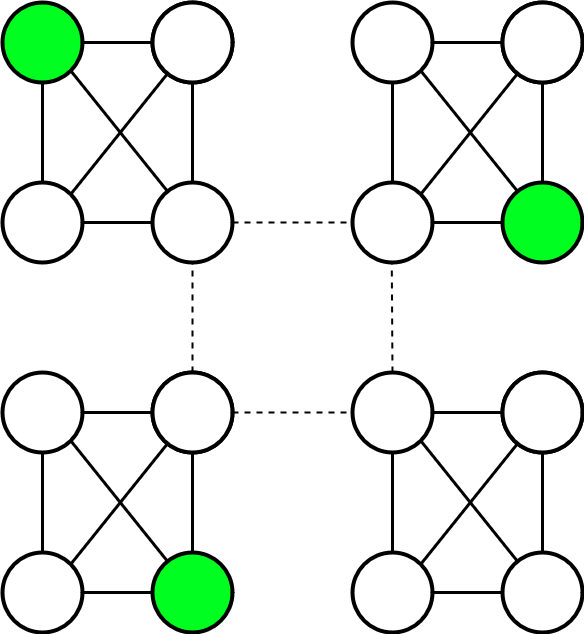

The diagram above was exported from draw.io. Its source (the exported page's mxGraphModel, read from the mxfile embedded in the PNG):
<mxGraphModel dx="889" dy="1007" grid="1" gridSize="10" guides="1" tooltips="1" connect="1" arrows="1" fold="1" page="1" pageScale="1" pageWidth="850" pageHeight="1100" math="0" shadow="0">
  <root>
    <mxCell id="0" />
    <mxCell id="1" parent="0" />
    <mxCell id="zkGIgO1S-znRW7XQRdJR-15" value="" style="ellipse;whiteSpace=wrap;html=1;aspect=fixed;strokeWidth=4;fillStyle=solid;" vertex="1" parent="1">
      <mxGeometry x="360" y="700" width="80" height="80" as="geometry" />
    </mxCell>
    <mxCell id="zkGIgO1S-znRW7XQRdJR-16" value="" style="endArrow=none;dashed=1;html=1;rounded=0;entryX=0.5;entryY=1;entryDx=0;entryDy=0;strokeWidth=2;exitX=0.5;exitY=0;exitDx=0;exitDy=0;" edge="1" parent="1" source="zkGIgO1S-znRW7XQRdJR-27" target="zkGIgO1S-znRW7XQRdJR-60">
      <mxGeometry width="50" height="50" relative="1" as="geometry">
        <mxPoint x="400" y="690" as="sourcePoint" />
        <mxPoint x="425" y="620" as="targetPoint" />
      </mxGeometry>
    </mxCell>
    <mxCell id="zkGIgO1S-znRW7XQRdJR-24" value="" style="ellipse;whiteSpace=wrap;html=1;aspect=fixed;strokeWidth=4;fillColor=#00FF21;" vertex="1" parent="1">
      <mxGeometry x="360" y="880" width="80" height="80" as="geometry" />
    </mxCell>
    <mxCell id="zkGIgO1S-znRW7XQRdJR-25" value="" style="ellipse;whiteSpace=wrap;html=1;aspect=fixed;strokeWidth=4;" vertex="1" parent="1">
      <mxGeometry x="210" y="700" width="80" height="80" as="geometry" />
    </mxCell>
    <mxCell id="zkGIgO1S-znRW7XQRdJR-26" value="" style="ellipse;whiteSpace=wrap;html=1;aspect=fixed;strokeWidth=4;fillStyle=solid;" vertex="1" parent="1">
      <mxGeometry x="210" y="880" width="80" height="80" as="geometry" />
    </mxCell>
    <mxCell id="zkGIgO1S-znRW7XQRdJR-27" value="" style="ellipse;whiteSpace=wrap;html=1;aspect=fixed;strokeWidth=4;fillStyle=solid;" vertex="1" parent="1">
      <mxGeometry x="360" y="700" width="80" height="80" as="geometry" />
    </mxCell>
    <mxCell id="zkGIgO1S-znRW7XQRdJR-28" value="" style="endArrow=none;html=1;rounded=0;strokeWidth=3;exitX=1;exitY=0.5;exitDx=0;exitDy=0;entryX=0;entryY=0.5;entryDx=0;entryDy=0;" edge="1" parent="1" source="zkGIgO1S-znRW7XQRdJR-26" target="zkGIgO1S-znRW7XQRdJR-24">
      <mxGeometry width="50" height="50" relative="1" as="geometry">
        <mxPoint x="340" y="960" as="sourcePoint" />
        <mxPoint x="440" y="960" as="targetPoint" />
      </mxGeometry>
    </mxCell>
    <mxCell id="zkGIgO1S-znRW7XQRdJR-29" value="" style="endArrow=none;html=1;rounded=0;strokeWidth=3;exitX=1;exitY=0.5;exitDx=0;exitDy=0;entryX=0;entryY=0.5;entryDx=0;entryDy=0;" edge="1" parent="1" source="zkGIgO1S-znRW7XQRdJR-25" target="zkGIgO1S-znRW7XQRdJR-27">
      <mxGeometry width="50" height="50" relative="1" as="geometry">
        <mxPoint x="320" y="1100" as="sourcePoint" />
        <mxPoint x="380" y="1100" as="targetPoint" />
      </mxGeometry>
    </mxCell>
    <mxCell id="zkGIgO1S-znRW7XQRdJR-30" value="" style="endArrow=none;html=1;rounded=0;strokeWidth=3;exitX=0.5;exitY=1;exitDx=0;exitDy=0;entryX=0.5;entryY=0;entryDx=0;entryDy=0;" edge="1" parent="1" source="zkGIgO1S-znRW7XQRdJR-27" target="zkGIgO1S-znRW7XQRdJR-24">
      <mxGeometry width="50" height="50" relative="1" as="geometry">
        <mxPoint x="330" y="760" as="sourcePoint" />
        <mxPoint x="400" y="760" as="targetPoint" />
      </mxGeometry>
    </mxCell>
    <mxCell id="zkGIgO1S-znRW7XQRdJR-31" value="" style="endArrow=none;html=1;rounded=0;strokeWidth=3;exitX=0.5;exitY=1;exitDx=0;exitDy=0;entryX=0.5;entryY=0;entryDx=0;entryDy=0;" edge="1" parent="1" source="zkGIgO1S-znRW7XQRdJR-25" target="zkGIgO1S-znRW7XQRdJR-26">
      <mxGeometry width="50" height="50" relative="1" as="geometry">
        <mxPoint x="350" y="830" as="sourcePoint" />
        <mxPoint x="420" y="830" as="targetPoint" />
      </mxGeometry>
    </mxCell>
    <mxCell id="zkGIgO1S-znRW7XQRdJR-32" value="" style="endArrow=none;html=1;rounded=0;strokeWidth=3;exitX=1;exitY=1;exitDx=0;exitDy=0;" edge="1" parent="1" source="zkGIgO1S-znRW7XQRdJR-25" target="zkGIgO1S-znRW7XQRdJR-24">
      <mxGeometry width="50" height="50" relative="1" as="geometry">
        <mxPoint x="310" y="820" as="sourcePoint" />
        <mxPoint x="380" y="820" as="targetPoint" />
      </mxGeometry>
    </mxCell>
    <mxCell id="zkGIgO1S-znRW7XQRdJR-33" value="" style="endArrow=none;html=1;rounded=0;strokeWidth=3;exitX=1;exitY=0;exitDx=0;exitDy=0;" edge="1" parent="1" source="zkGIgO1S-znRW7XQRdJR-26" target="zkGIgO1S-znRW7XQRdJR-27">
      <mxGeometry width="50" height="50" relative="1" as="geometry">
        <mxPoint x="320" y="880" as="sourcePoint" />
        <mxPoint x="390" y="880" as="targetPoint" />
      </mxGeometry>
    </mxCell>
    <mxCell id="zkGIgO1S-znRW7XQRdJR-58" value="" style="ellipse;whiteSpace=wrap;html=1;aspect=fixed;strokeWidth=4;fillStyle=solid;" vertex="1" parent="1">
      <mxGeometry x="360" y="330" width="80" height="80" as="geometry" />
    </mxCell>
    <mxCell id="zkGIgO1S-znRW7XQRdJR-59" value="" style="endArrow=none;dashed=1;html=1;rounded=0;entryX=0;entryY=0.5;entryDx=0;entryDy=0;exitX=1;exitY=0.5;exitDx=0;exitDy=0;strokeWidth=2;" edge="1" parent="1" source="zkGIgO1S-znRW7XQRdJR-60" target="zkGIgO1S-znRW7XQRdJR-85">
      <mxGeometry width="50" height="50" relative="1" as="geometry">
        <mxPoint x="519.9999999999999" y="659.9200000000001" as="sourcePoint" />
        <mxPoint x="521.4" y="580" as="targetPoint" />
      </mxGeometry>
    </mxCell>
    <mxCell id="zkGIgO1S-znRW7XQRdJR-60" value="" style="ellipse;whiteSpace=wrap;html=1;aspect=fixed;strokeWidth=4;" vertex="1" parent="1">
      <mxGeometry x="360" y="510" width="80" height="80" as="geometry" />
    </mxCell>
    <mxCell id="zkGIgO1S-znRW7XQRdJR-61" value="" style="ellipse;whiteSpace=wrap;html=1;aspect=fixed;strokeWidth=4;fillColor=light-dark(#00FF21,#6E3E00);" vertex="1" parent="1">
      <mxGeometry x="210" y="330" width="80" height="80" as="geometry" />
    </mxCell>
    <mxCell id="zkGIgO1S-znRW7XQRdJR-62" value="" style="ellipse;whiteSpace=wrap;html=1;aspect=fixed;strokeWidth=4;fillStyle=solid;" vertex="1" parent="1">
      <mxGeometry x="210" y="510" width="80" height="80" as="geometry" />
    </mxCell>
    <mxCell id="zkGIgO1S-znRW7XQRdJR-63" value="" style="ellipse;whiteSpace=wrap;html=1;aspect=fixed;strokeWidth=4;fillStyle=solid;" vertex="1" parent="1">
      <mxGeometry x="360" y="330" width="80" height="80" as="geometry" />
    </mxCell>
    <mxCell id="zkGIgO1S-znRW7XQRdJR-64" value="" style="endArrow=none;html=1;rounded=0;strokeWidth=3;exitX=1;exitY=0.5;exitDx=0;exitDy=0;entryX=0;entryY=0.5;entryDx=0;entryDy=0;" edge="1" parent="1" source="zkGIgO1S-znRW7XQRdJR-62" target="zkGIgO1S-znRW7XQRdJR-60">
      <mxGeometry width="50" height="50" relative="1" as="geometry">
        <mxPoint x="340" y="590" as="sourcePoint" />
        <mxPoint x="440" y="590" as="targetPoint" />
      </mxGeometry>
    </mxCell>
    <mxCell id="zkGIgO1S-znRW7XQRdJR-65" value="" style="endArrow=none;html=1;rounded=0;strokeWidth=3;exitX=1;exitY=0.5;exitDx=0;exitDy=0;entryX=0;entryY=0.5;entryDx=0;entryDy=0;" edge="1" parent="1" source="zkGIgO1S-znRW7XQRdJR-61" target="zkGIgO1S-znRW7XQRdJR-63">
      <mxGeometry width="50" height="50" relative="1" as="geometry">
        <mxPoint x="320" y="730" as="sourcePoint" />
        <mxPoint x="380" y="730" as="targetPoint" />
      </mxGeometry>
    </mxCell>
    <mxCell id="zkGIgO1S-znRW7XQRdJR-66" value="" style="endArrow=none;html=1;rounded=0;strokeWidth=3;exitX=0.5;exitY=1;exitDx=0;exitDy=0;entryX=0.5;entryY=0;entryDx=0;entryDy=0;" edge="1" parent="1" source="zkGIgO1S-znRW7XQRdJR-63" target="zkGIgO1S-znRW7XQRdJR-60">
      <mxGeometry width="50" height="50" relative="1" as="geometry">
        <mxPoint x="330" y="390" as="sourcePoint" />
        <mxPoint x="400" y="390" as="targetPoint" />
      </mxGeometry>
    </mxCell>
    <mxCell id="zkGIgO1S-znRW7XQRdJR-67" value="" style="endArrow=none;html=1;rounded=0;strokeWidth=3;exitX=0.5;exitY=1;exitDx=0;exitDy=0;entryX=0.5;entryY=0;entryDx=0;entryDy=0;" edge="1" parent="1" source="zkGIgO1S-znRW7XQRdJR-61" target="zkGIgO1S-znRW7XQRdJR-62">
      <mxGeometry width="50" height="50" relative="1" as="geometry">
        <mxPoint x="350" y="460" as="sourcePoint" />
        <mxPoint x="420" y="460" as="targetPoint" />
      </mxGeometry>
    </mxCell>
    <mxCell id="zkGIgO1S-znRW7XQRdJR-68" value="" style="endArrow=none;html=1;rounded=0;strokeWidth=3;exitX=1;exitY=1;exitDx=0;exitDy=0;" edge="1" parent="1" source="zkGIgO1S-znRW7XQRdJR-61" target="zkGIgO1S-znRW7XQRdJR-60">
      <mxGeometry width="50" height="50" relative="1" as="geometry">
        <mxPoint x="310" y="450" as="sourcePoint" />
        <mxPoint x="380" y="450" as="targetPoint" />
      </mxGeometry>
    </mxCell>
    <mxCell id="zkGIgO1S-znRW7XQRdJR-69" value="" style="endArrow=none;html=1;rounded=0;strokeWidth=3;exitX=1;exitY=0;exitDx=0;exitDy=0;" edge="1" parent="1" source="zkGIgO1S-znRW7XQRdJR-62" target="zkGIgO1S-znRW7XQRdJR-63">
      <mxGeometry width="50" height="50" relative="1" as="geometry">
        <mxPoint x="320" y="510" as="sourcePoint" />
        <mxPoint x="390" y="510" as="targetPoint" />
      </mxGeometry>
    </mxCell>
    <mxCell id="zkGIgO1S-znRW7XQRdJR-70" value="" style="ellipse;whiteSpace=wrap;html=1;aspect=fixed;strokeWidth=4;fillStyle=solid;" vertex="1" parent="1">
      <mxGeometry x="710" y="700" width="80" height="80" as="geometry" />
    </mxCell>
    <mxCell id="zkGIgO1S-znRW7XQRdJR-72" value="" style="ellipse;whiteSpace=wrap;html=1;aspect=fixed;strokeWidth=4;" vertex="1" parent="1">
      <mxGeometry x="710" y="880" width="80" height="80" as="geometry" />
    </mxCell>
    <mxCell id="zkGIgO1S-znRW7XQRdJR-73" value="" style="ellipse;whiteSpace=wrap;html=1;aspect=fixed;strokeWidth=4;" vertex="1" parent="1">
      <mxGeometry x="560" y="700" width="80" height="80" as="geometry" />
    </mxCell>
    <mxCell id="zkGIgO1S-znRW7XQRdJR-74" value="" style="ellipse;whiteSpace=wrap;html=1;aspect=fixed;strokeWidth=4;fillStyle=solid;" vertex="1" parent="1">
      <mxGeometry x="560" y="880" width="80" height="80" as="geometry" />
    </mxCell>
    <mxCell id="zkGIgO1S-znRW7XQRdJR-75" value="" style="ellipse;whiteSpace=wrap;html=1;aspect=fixed;strokeWidth=4;fillStyle=solid;" vertex="1" parent="1">
      <mxGeometry x="710" y="700" width="80" height="80" as="geometry" />
    </mxCell>
    <mxCell id="zkGIgO1S-znRW7XQRdJR-76" value="" style="endArrow=none;html=1;rounded=0;strokeWidth=3;exitX=1;exitY=0.5;exitDx=0;exitDy=0;entryX=0;entryY=0.5;entryDx=0;entryDy=0;" edge="1" parent="1" source="zkGIgO1S-znRW7XQRdJR-74" target="zkGIgO1S-znRW7XQRdJR-72">
      <mxGeometry width="50" height="50" relative="1" as="geometry">
        <mxPoint x="690" y="960" as="sourcePoint" />
        <mxPoint x="790" y="960" as="targetPoint" />
      </mxGeometry>
    </mxCell>
    <mxCell id="zkGIgO1S-znRW7XQRdJR-77" value="" style="endArrow=none;html=1;rounded=0;strokeWidth=3;exitX=1;exitY=0.5;exitDx=0;exitDy=0;entryX=0;entryY=0.5;entryDx=0;entryDy=0;" edge="1" parent="1" source="zkGIgO1S-znRW7XQRdJR-73" target="zkGIgO1S-znRW7XQRdJR-75">
      <mxGeometry width="50" height="50" relative="1" as="geometry">
        <mxPoint x="670" y="1100" as="sourcePoint" />
        <mxPoint x="730" y="1100" as="targetPoint" />
      </mxGeometry>
    </mxCell>
    <mxCell id="zkGIgO1S-znRW7XQRdJR-78" value="" style="endArrow=none;html=1;rounded=0;strokeWidth=3;exitX=0.5;exitY=1;exitDx=0;exitDy=0;entryX=0.5;entryY=0;entryDx=0;entryDy=0;" edge="1" parent="1" source="zkGIgO1S-znRW7XQRdJR-75" target="zkGIgO1S-znRW7XQRdJR-72">
      <mxGeometry width="50" height="50" relative="1" as="geometry">
        <mxPoint x="680" y="760" as="sourcePoint" />
        <mxPoint x="750" y="760" as="targetPoint" />
      </mxGeometry>
    </mxCell>
    <mxCell id="zkGIgO1S-znRW7XQRdJR-79" value="" style="endArrow=none;html=1;rounded=0;strokeWidth=3;exitX=0.5;exitY=1;exitDx=0;exitDy=0;entryX=0.5;entryY=0;entryDx=0;entryDy=0;" edge="1" parent="1" source="zkGIgO1S-znRW7XQRdJR-73" target="zkGIgO1S-znRW7XQRdJR-74">
      <mxGeometry width="50" height="50" relative="1" as="geometry">
        <mxPoint x="700" y="830" as="sourcePoint" />
        <mxPoint x="770" y="830" as="targetPoint" />
      </mxGeometry>
    </mxCell>
    <mxCell id="zkGIgO1S-znRW7XQRdJR-80" value="" style="endArrow=none;html=1;rounded=0;strokeWidth=3;exitX=1;exitY=1;exitDx=0;exitDy=0;" edge="1" parent="1" source="zkGIgO1S-znRW7XQRdJR-73" target="zkGIgO1S-znRW7XQRdJR-72">
      <mxGeometry width="50" height="50" relative="1" as="geometry">
        <mxPoint x="660" y="820" as="sourcePoint" />
        <mxPoint x="730" y="820" as="targetPoint" />
      </mxGeometry>
    </mxCell>
    <mxCell id="zkGIgO1S-znRW7XQRdJR-81" value="" style="endArrow=none;html=1;rounded=0;strokeWidth=3;exitX=1;exitY=0;exitDx=0;exitDy=0;" edge="1" parent="1" source="zkGIgO1S-znRW7XQRdJR-74" target="zkGIgO1S-znRW7XQRdJR-75">
      <mxGeometry width="50" height="50" relative="1" as="geometry">
        <mxPoint x="670" y="880" as="sourcePoint" />
        <mxPoint x="740" y="880" as="targetPoint" />
      </mxGeometry>
    </mxCell>
    <mxCell id="zkGIgO1S-znRW7XQRdJR-82" value="" style="ellipse;whiteSpace=wrap;html=1;aspect=fixed;strokeWidth=4;fillStyle=solid;" vertex="1" parent="1">
      <mxGeometry x="710" y="330" width="80" height="80" as="geometry" />
    </mxCell>
    <mxCell id="zkGIgO1S-znRW7XQRdJR-83" value="" style="ellipse;whiteSpace=wrap;html=1;aspect=fixed;strokeWidth=4;fillColor=#00FF21;" vertex="1" parent="1">
      <mxGeometry x="710" y="510" width="80" height="80" as="geometry" />
    </mxCell>
    <mxCell id="zkGIgO1S-znRW7XQRdJR-84" value="" style="ellipse;whiteSpace=wrap;html=1;aspect=fixed;strokeWidth=4;" vertex="1" parent="1">
      <mxGeometry x="560" y="330" width="80" height="80" as="geometry" />
    </mxCell>
    <mxCell id="zkGIgO1S-znRW7XQRdJR-85" value="" style="ellipse;whiteSpace=wrap;html=1;aspect=fixed;strokeWidth=4;fillStyle=solid;" vertex="1" parent="1">
      <mxGeometry x="560" y="510" width="80" height="80" as="geometry" />
    </mxCell>
    <mxCell id="zkGIgO1S-znRW7XQRdJR-86" value="" style="ellipse;whiteSpace=wrap;html=1;aspect=fixed;strokeWidth=4;fillStyle=solid;" vertex="1" parent="1">
      <mxGeometry x="710" y="330" width="80" height="80" as="geometry" />
    </mxCell>
    <mxCell id="zkGIgO1S-znRW7XQRdJR-87" value="" style="endArrow=none;html=1;rounded=0;strokeWidth=3;exitX=1;exitY=0.5;exitDx=0;exitDy=0;entryX=0;entryY=0.5;entryDx=0;entryDy=0;" edge="1" parent="1" source="zkGIgO1S-znRW7XQRdJR-85" target="zkGIgO1S-znRW7XQRdJR-83">
      <mxGeometry width="50" height="50" relative="1" as="geometry">
        <mxPoint x="690" y="590" as="sourcePoint" />
        <mxPoint x="790" y="590" as="targetPoint" />
      </mxGeometry>
    </mxCell>
    <mxCell id="zkGIgO1S-znRW7XQRdJR-88" value="" style="endArrow=none;html=1;rounded=0;strokeWidth=3;exitX=1;exitY=0.5;exitDx=0;exitDy=0;entryX=0;entryY=0.5;entryDx=0;entryDy=0;" edge="1" parent="1" source="zkGIgO1S-znRW7XQRdJR-84" target="zkGIgO1S-znRW7XQRdJR-86">
      <mxGeometry width="50" height="50" relative="1" as="geometry">
        <mxPoint x="670" y="730" as="sourcePoint" />
        <mxPoint x="730" y="730" as="targetPoint" />
      </mxGeometry>
    </mxCell>
    <mxCell id="zkGIgO1S-znRW7XQRdJR-89" value="" style="endArrow=none;html=1;rounded=0;strokeWidth=3;exitX=0.5;exitY=1;exitDx=0;exitDy=0;entryX=0.5;entryY=0;entryDx=0;entryDy=0;" edge="1" parent="1" source="zkGIgO1S-znRW7XQRdJR-86" target="zkGIgO1S-znRW7XQRdJR-83">
      <mxGeometry width="50" height="50" relative="1" as="geometry">
        <mxPoint x="680" y="390" as="sourcePoint" />
        <mxPoint x="750" y="390" as="targetPoint" />
      </mxGeometry>
    </mxCell>
    <mxCell id="zkGIgO1S-znRW7XQRdJR-90" value="" style="endArrow=none;html=1;rounded=0;strokeWidth=3;exitX=0.5;exitY=1;exitDx=0;exitDy=0;entryX=0.5;entryY=0;entryDx=0;entryDy=0;" edge="1" parent="1" source="zkGIgO1S-znRW7XQRdJR-84" target="zkGIgO1S-znRW7XQRdJR-85">
      <mxGeometry width="50" height="50" relative="1" as="geometry">
        <mxPoint x="700" y="460" as="sourcePoint" />
        <mxPoint x="770" y="460" as="targetPoint" />
      </mxGeometry>
    </mxCell>
    <mxCell id="zkGIgO1S-znRW7XQRdJR-91" value="" style="endArrow=none;html=1;rounded=0;strokeWidth=3;exitX=1;exitY=1;exitDx=0;exitDy=0;" edge="1" parent="1" source="zkGIgO1S-znRW7XQRdJR-84" target="zkGIgO1S-znRW7XQRdJR-83">
      <mxGeometry width="50" height="50" relative="1" as="geometry">
        <mxPoint x="660" y="450" as="sourcePoint" />
        <mxPoint x="730" y="450" as="targetPoint" />
      </mxGeometry>
    </mxCell>
    <mxCell id="zkGIgO1S-znRW7XQRdJR-92" value="" style="endArrow=none;html=1;rounded=0;strokeWidth=3;exitX=1;exitY=0;exitDx=0;exitDy=0;" edge="1" parent="1" source="zkGIgO1S-znRW7XQRdJR-85" target="zkGIgO1S-znRW7XQRdJR-86">
      <mxGeometry width="50" height="50" relative="1" as="geometry">
        <mxPoint x="670" y="510" as="sourcePoint" />
        <mxPoint x="740" y="510" as="targetPoint" />
      </mxGeometry>
    </mxCell>
    <mxCell id="zkGIgO1S-znRW7XQRdJR-93" value="" style="endArrow=none;dashed=1;html=1;rounded=0;entryX=0.5;entryY=1;entryDx=0;entryDy=0;strokeWidth=2;exitX=0.5;exitY=0;exitDx=0;exitDy=0;" edge="1" parent="1" source="zkGIgO1S-znRW7XQRdJR-73">
      <mxGeometry width="50" height="50" relative="1" as="geometry">
        <mxPoint x="599.29" y="690" as="sourcePoint" />
        <mxPoint x="599.29" y="590" as="targetPoint" />
      </mxGeometry>
    </mxCell>
    <mxCell id="zkGIgO1S-znRW7XQRdJR-94" value="" style="endArrow=none;dashed=1;html=1;rounded=0;entryX=0;entryY=0.5;entryDx=0;entryDy=0;exitX=1;exitY=0.5;exitDx=0;exitDy=0;strokeWidth=2;" edge="1" parent="1">
      <mxGeometry width="50" height="50" relative="1" as="geometry">
        <mxPoint x="440" y="740" as="sourcePoint" />
        <mxPoint x="560" y="740" as="targetPoint" />
      </mxGeometry>
    </mxCell>
  </root>
</mxGraphModel>